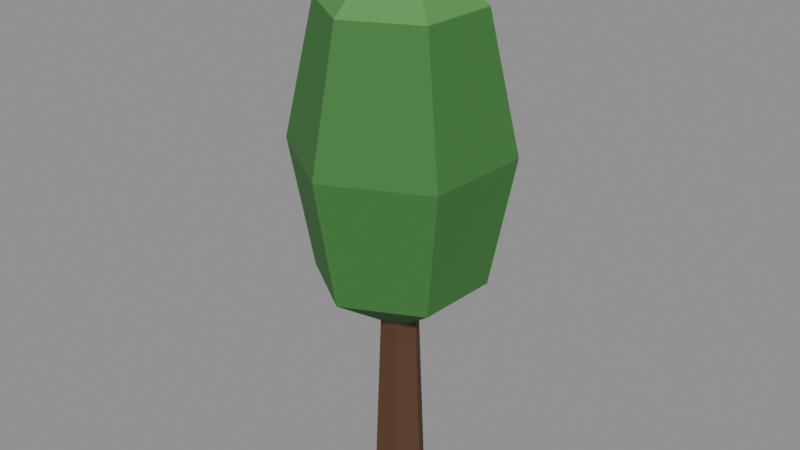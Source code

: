 # Source: tree_small_dark.blend  (saved by Blender 5.2.45; exported with 4.5.12 LTS)
import bpy
from mathutils import Matrix  # noqa: F401  (used for matrix-valued properties, if any)

bpy.ops.wm.read_factory_settings(use_empty=True)
scene = bpy.context.scene
scene.name = 'Scene'

# ---- collections
col_col_lowpoly = bpy.data.collections.new('COL_LowPoly'); scene.collection.children.link(col_col_lowpoly)

# ---- images (referenced by path relative to the original .blend; pixels are not part of the script)
import os
ASSET_DIR = os.environ.get("B2B_ASSET_DIR", "")  # directory of the original .blend (textures are referenced by path, not embedded)
HERE = os.path.dirname(os.path.abspath(__file__))  # packed textures are extracted next to this script under _unpacked/

def load_image(name, relpath, width, height, colorspace="sRGB"):
    """Load a texture the original file referenced (path relative to the .blend, or extracted next to this script)."""
    p = next((c for c in (os.path.join(HERE, relpath), os.path.join(ASSET_DIR, relpath)) if relpath and os.path.exists(c)), "")
    if p:
        img = bpy.data.images.load(p, check_existing=True)
        img.name = name
    else:  # same state as the original file: an image datablock whose file is absent (Cycles renders it pink)
        img = bpy.data.images.new(name, width, height)
        img.source = "FILE"
        img.filepath = "//" + (relpath or name)
    img.colorspace_settings.name = colorspace
    return img
img_tree_small_dark_basecolor = load_image('tree_small_dark_BaseColor', '_unpacked/tree_small_dark_BaseColor.60b9ffa3.png', 128, 32, 'sRGB')
img_tree_small_dark_maskmap = load_image('tree_small_dark_MaskMap', '_unpacked/tree_small_dark_MaskMap.428802ce.png', 128, 32, 'Non-Color')

# ---- materials (node trees are filled in below, after node groups)
mat_m_tree_small_dark = bpy.data.materials.new('M_tree_small_dark')

# ---- material node trees
mat_m_tree_small_dark.use_nodes = True; mat_m_tree_small_dark.node_tree.nodes.clear()
_N = mat_m_tree_small_dark.node_tree.nodes; _L = mat_m_tree_small_dark.node_tree.links
n0 = _N.new('ShaderNodeBsdfPrincipled'); n0.name = 'Principled BSDF'; n0.location = (-200, 100)
n0.inputs[10].default_value = 0.005
n1 = _N.new('ShaderNodeOutputMaterial'); n1.name = 'Material Output'; n1.location = (200, 100)
n2 = _N.new('ShaderNodeTexImage'); n2.name = 'Image Texture'; n2.location = (0, 0)
n2.image = img_tree_small_dark_basecolor
n2.interpolation = 'Closest'
n3 = _N.new('ShaderNodeTexImage'); n3.name = 'Image Texture.001'; n3.location = (0, 0)
n3.image = img_tree_small_dark_maskmap
n3.interpolation = 'Closest'
n4 = _N.new('ShaderNodeSeparateColor'); n4.name = 'Separate Color'; n4.location = (0, 0)
n5 = _N.new('ShaderNodeMath'); n5.name = 'Math'; n5.location = (0, 0)
n5.operation = 'SUBTRACT'
n5.inputs[0].default_value = 1.0
_L.new(n0.outputs[0], n1.inputs[0])
_L.new(n2.outputs[0], n0.inputs[0])
_L.new(n3.outputs[0], n4.inputs[0])
_L.new(n4.outputs[0], n0.inputs[1])
_L.new(n3.outputs[1], n5.inputs[1])
_L.new(n5.outputs[0], n0.inputs[2])
n1.is_active_output = True

# ---- meshes
me_tree_small_dark = bpy.data.meshes.new('tree_small_dark')
me_tree_small_dark.from_pydata([(0.045, 0.0, 0.0), (0.0225, 0.03897, 0.0), (-0.0225, 0.03897, 0.0), (-0.045, 5.511e-18, 0.0), (-0.0225, -0.03897, 0.0), (0.0225, -0.03897, 0.0), (0.0315, 0.0, 0.35), (0.01575, 0.02728, 0.35), (-0.01575, 0.02728, 0.35), (-0.0315, 3.858e-18, 0.35), (-0.01575, -0.02728, 0.35), (0.01575, -0.02728, 0.35), (0.0, 0.0, 0.2906), (-0.1171, 0.07739, 0.3896), (-0.1256, -0.06276, 0.3896), (-0.008448, -0.1401, 0.3896), (0.1171, -0.07739, 0.3896), (0.1256, 0.06276, 0.3896), (0.008448, 0.1401, 0.3896), (-0.1502, 0.09922, 0.6074), (-0.161, -0.08046, 0.6074), (-0.01083, -0.1797, 0.6074), (0.1502, -0.09922, 0.6074), (0.161, 0.08046, 0.6074), (0.01083, 0.1797, 0.6074), (-0.1081, 0.07144, 0.8331), (-0.1159, -0.05793, 0.8331), (-0.007799, -0.1294, 0.8331), (0.1081, -0.07144, 0.8331), (0.1159, 0.05793, 0.8331), (0.007799, 0.1294, 0.8331), (0.0, 0.0, 0.9519)], [], [(0, 1, 7, 6), (1, 2, 8, 7), (2, 3, 9, 8), (3, 4, 10, 9), (4, 5, 11, 10), (5, 0, 6, 11), (5, 4, 3, 2, 1, 0), (6, 7, 8, 9, 10, 11), (12, 14, 13), (12, 15, 14), (12, 16, 15), (12, 17, 16), (12, 18, 17), (12, 13, 18), (13, 14, 20, 19), (14, 15, 21, 20), (15, 16, 22, 21), (16, 17, 23, 22), (17, 18, 24, 23), (18, 13, 19, 24), (19, 20, 26, 25), (20, 21, 27, 26), (21, 22, 28, 27), (22, 23, 29, 28), (23, 24, 30, 29), (24, 19, 25, 30), (25, 26, 31), (26, 27, 31), (27, 28, 31), (28, 29, 31), (29, 30, 31), (30, 25, 31)])
_uv = me_tree_small_dark.uv_layers.new(name='UVMap')
_uv.uv.foreach_set('vector', [0.3125, 0.75, 0.3125, 0.75, 0.3125, 0.75, 0.3125, 0.75, 0.4375, 0.75, 0.4375, 0.75, 0.4375, 0.75, 0.4375, 0.75, 0.3125, 0.75, 0.3125, 0.75, 0.3125, 0.75, 0.3125, 0.75, 0.3125, 0.75, 0.3125, 0.75, 0.3125, 0.75, 0.3125, 0.75, 0.3125, 0.75, 0.3125, 0.75, 0.3125, 0.75, 0.3125, 0.75, 0.3125, 0.75, 0.3125, 0.75, 0.3125, 0.75, 0.3125, 0.75, 0.3125, 0.75, 0.3125, 0.75, 0.3125, 0.75, 0.3125, 0.75, 0.3125, 0.75, 0.3125, 0.75, 0.3125, 0.75, 0.3125, 0.75, 0.3125, 0.75, 0.3125, 0.75, 0.3125, 0.75, 0.3125, 0.75, 0.3125, 0.25, 0.3125, 0.25, 0.3125, 0.25, 0.3125, 0.25, 0.3125, 0.25, 0.3125, 0.25, 0.3125, 0.25, 0.3125, 0.25, 0.3125, 0.25, 0.3125, 0.25, 0.3125, 0.25, 0.3125, 0.25, 0.3125, 0.25, 0.3125, 0.25, 0.3125, 0.25, 0.3125, 0.25, 0.3125, 0.25, 0.3125, 0.25, 0.1875, 0.25, 0.1875, 0.25, 0.1875, 0.25, 0.1875, 0.25, 0.1875, 0.25, 0.1875, 0.25, 0.1875, 0.25, 0.1875, 0.25, 0.1875, 0.25, 0.1875, 0.25, 0.1875, 0.25, 0.1875, 0.25, 0.1875, 0.25, 0.1875, 0.25, 0.1875, 0.25, 0.1875, 0.25, 0.1875, 0.25, 0.1875, 0.25, 0.1875, 0.25, 0.1875, 0.25, 0.1875, 0.25, 0.1875, 0.25, 0.1875, 0.25, 0.1875, 0.25, 0.1875, 0.25, 0.1875, 0.25, 0.1875, 0.25, 0.1875, 0.25, 0.1875, 0.25, 0.1875, 0.25, 0.1875, 0.25, 0.1875, 0.25, 0.1875, 0.25, 0.1875, 0.25, 0.1875, 0.25, 0.1875, 0.25, 0.1875, 0.25, 0.1875, 0.25, 0.1875, 0.25, 0.1875, 0.25, 0.1875, 0.25, 0.1875, 0.25, 0.1875, 0.25, 0.1875, 0.25, 0.1875, 0.25, 0.1875, 0.25, 0.1875, 0.25, 0.1875, 0.25, 0.4375, 0.25, 0.4375, 0.25, 0.4375, 0.25, 0.4375, 0.25, 0.4375, 0.25, 0.4375, 0.25, 0.4375, 0.25, 0.4375, 0.25, 0.4375, 0.25, 0.4375, 0.25, 0.4375, 0.25, 0.4375, 0.25, 0.4375, 0.25, 0.4375, 0.25, 0.4375, 0.25, 0.4375, 0.25, 0.4375, 0.25, 0.4375, 0.25])
me_tree_small_dark.materials.append(mat_m_tree_small_dark)
me_tree_small_dark.update()

# ---- objects
ob_tree_small_dark = bpy.data.objects.new('tree_small_dark', me_tree_small_dark)

# ---- transforms, parenting, visibility, modifiers, constraints
ob_tree_small_dark.location = (0.0, 0.0, 0.0)

# ---- collection membership
col_col_lowpoly.objects.link(ob_tree_small_dark)

# ---- scene / render settings (as saved in the file)
scene.frame_start = 1; scene.frame_end = 250; scene.frame_set(1)
scene.render.engine = 'BLENDER_EEVEE_NEXT'
scene.render.bake_bias = 0.0
scene.render.bake_samples = 0
scene.render.compositor_device = 'GPU'
scene.eevee.use_volume_custom_range = False
scene.eevee.fast_gi_thickness_near = 0.1
scene.eevee.fast_gi_thickness_far = 0.0
scene.eevee.ray_tracing_options.screen_trace_thickness = 0.1
bpy.context.view_layer.update()

# ---- added for rendering (the .blend has no active camera and no usable light): camera, sun + grey world if the file has none
cam_auto = bpy.data.cameras.new('AutoCamera')
cam_auto.lens = 50.0
cam_auto.sensor_width = 36.0
cam_auto.clip_end = 1000.0
ob_auto_camera = bpy.data.objects.new('AutoCamera', cam_auto)
scene.collection.objects.link(ob_auto_camera)
ob_auto_camera.location = (0.987432, -1.18492, 1.26591)
ob_auto_camera.rotation_euler = (1.09748, -7.21219e-08, 0.694738)
scene.camera = ob_auto_camera
light_auto_sun = bpy.data.lights.new('AutoSun', 'SUN')
light_auto_sun.energy = 3.0
light_auto_sun.angle = 0.0523599
ob_auto_sun = bpy.data.objects.new('AutoSun', light_auto_sun)
scene.collection.objects.link(ob_auto_sun)
ob_auto_sun.rotation_euler = (0.872665, 0.174533, 0.523599)
if scene.world is None:
    world_auto = bpy.data.worlds.new('AutoWorld')
    world_auto.color = (0.3, 0.3, 0.3)
    scene.world = world_auto
bpy.context.view_layer.update()
